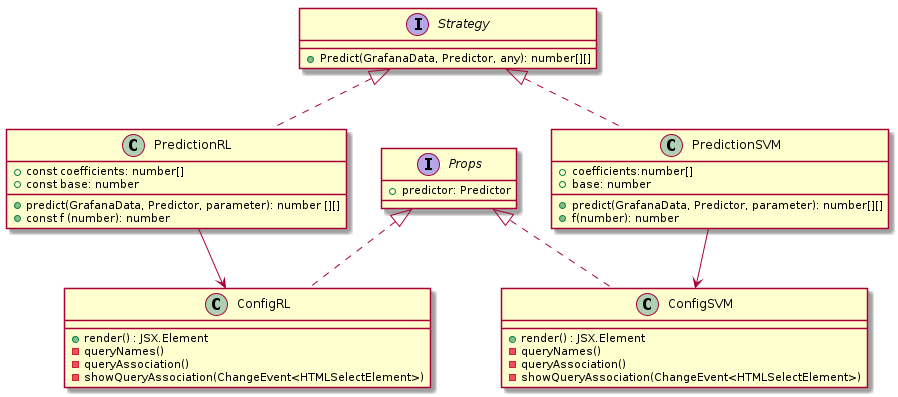

The diagram above was rendered by PlantUML. Its source (embedded in the PNG):
@startuml

interface Props{
    + predictor: Predictor

}

interface Strategy{
    + Predict(GrafanaData, Predictor, any): number[][]
}


class PredictionRL implements Strategy{
    + const coefficients: number[]
    + const base: number
    + predict(GrafanaData, Predictor, parameter): number [][]
    + const f (number): number
  
}

class PredictionSVM implements Strategy{
    + predict(GrafanaData, Predictor, parameter): number[][]
    + coefficients:number[]
    + base: number
    + f(number): number
}


class ConfigRL implements Props {
    + render() : JSX.Element
    - queryNames()
    - queryAssociation()
    - showQueryAssociation(ChangeEvent<HTMLSelectElement>)
}

class ConfigSVM implements Props {
     + render() : JSX.Element
    - queryNames()
    - queryAssociation()
    - showQueryAssociation(ChangeEvent<HTMLSelectElement>)
}


PredictionRL-->ConfigRL
PredictionSVM-->ConfigSVM

@enduml